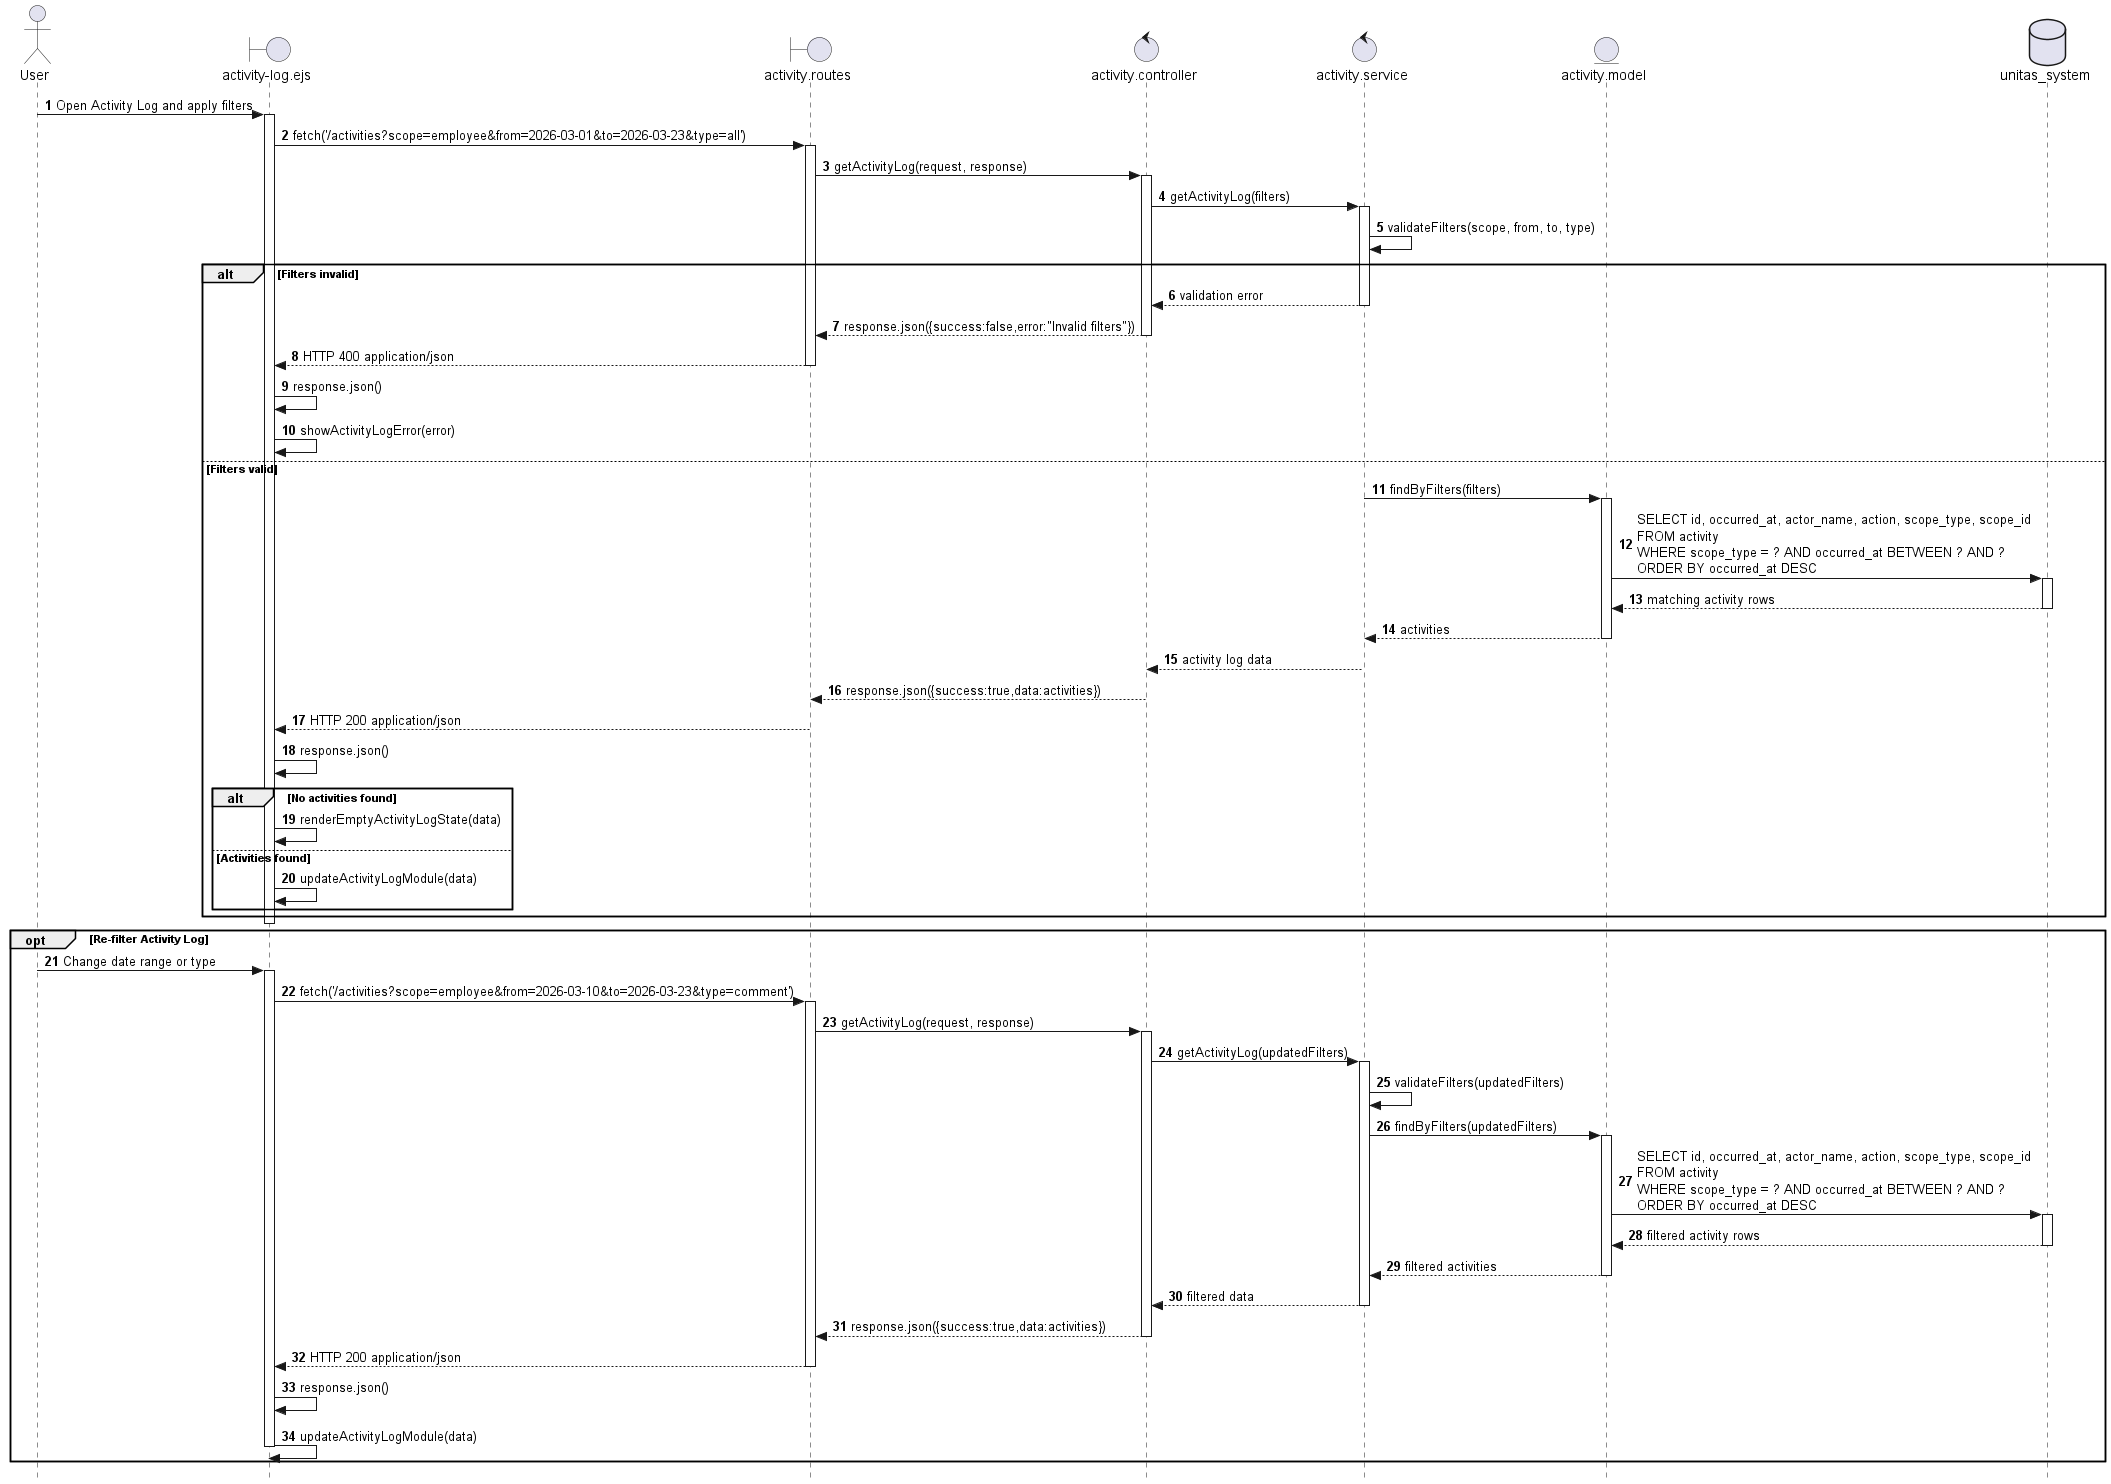

The diagram above was rendered by PlantUML. Its source (embedded in the PNG):
@startuml
skinparam style strictuml
autonumber

actor "User" as U
boundary "activity-log.ejs" as V
boundary "activity.routes" as RO
control "activity.controller" as C
control "activity.service" as SV
entity "activity.model" as X
database "unitas_system" as DB

U -> V: Open Activity Log and apply filters
activate V
V -> RO: fetch('/activities?scope=employee&from=2026-03-01&to=2026-03-23&type=all')
activate RO
RO -> C: getActivityLog(request, response)
activate C
C -> SV: getActivityLog(filters)
activate SV
SV -> SV: validateFilters(scope, from, to, type)

alt Filters invalid
SV --> C: validation error
deactivate SV
C --> RO: response.json({success:false,error:"Invalid filters"})
deactivate C
RO --> V: HTTP 400 application/json
deactivate RO
V -> V: response.json()
V -> V: showActivityLogError(error)
else Filters valid
SV -> X: findByFilters(filters)
activate X
X -> DB: SELECT id, occurred_at, actor_name, action, scope_type, scope_id\nFROM activity\nWHERE scope_type = ? AND occurred_at BETWEEN ? AND ?\nORDER BY occurred_at DESC
activate DB
DB --> X: matching activity rows
deactivate DB
X --> SV: activities
deactivate X
SV --> C: activity log data
deactivate SV
C --> RO: response.json({success:true,data:activities})
deactivate C
RO --> V: HTTP 200 application/json
deactivate RO
V -> V: response.json()

alt No activities found
V -> V: renderEmptyActivityLogState(data)
else Activities found
V -> V: updateActivityLogModule(data)
end
end
deactivate V

opt Re-filter Activity Log
U -> V: Change date range or type
activate V
V -> RO: fetch('/activities?scope=employee&from=2026-03-10&to=2026-03-23&type=comment')
activate RO
RO -> C: getActivityLog(request, response)
activate C
C -> SV: getActivityLog(updatedFilters)
activate SV
SV -> SV: validateFilters(updatedFilters)
SV -> X: findByFilters(updatedFilters)
activate X
X -> DB: SELECT id, occurred_at, actor_name, action, scope_type, scope_id\nFROM activity\nWHERE scope_type = ? AND occurred_at BETWEEN ? AND ?\nORDER BY occurred_at DESC
activate DB
DB --> X: filtered activity rows
deactivate DB
X --> SV: filtered activities
deactivate X
SV --> C: filtered data
deactivate SV
C --> RO: response.json({success:true,data:activities})
deactivate C
RO --> V: HTTP 200 application/json
deactivate RO
V -> V: response.json()
V -> V: updateActivityLogModule(data)
deactivate V
end

@enduml